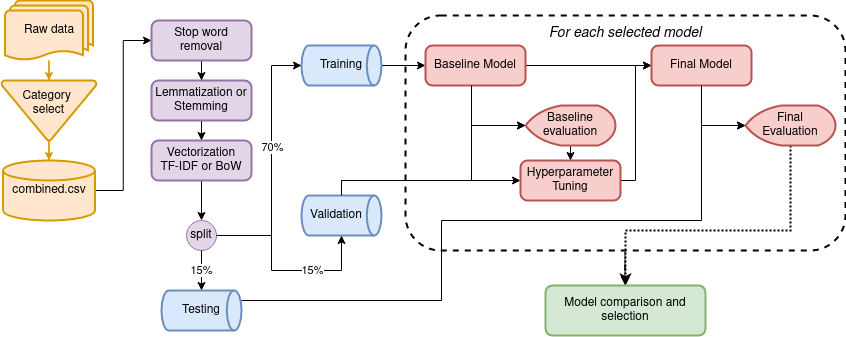

The diagram above was exported from draw.io. Its source (the exported page's mxGraphModel, read from the mxfile embedded in the PNG):
<mxGraphModel dx="1838" dy="536" grid="1" gridSize="10" guides="1" tooltips="1" connect="1" arrows="1" fold="1" page="1" pageScale="1" pageWidth="850" pageHeight="1100" math="0" shadow="0">
  <root>
    <mxCell id="0" />
    <mxCell id="1" parent="0" />
    <mxCell id="_8kvxewkthfLhUGURcV3-56" value="" style="edgeStyle=orthogonalEdgeStyle;rounded=0;orthogonalLoop=1;jettySize=auto;html=1;" parent="1" source="_8kvxewkthfLhUGURcV3-54" target="_8kvxewkthfLhUGURcV3-55" edge="1">
      <mxGeometry relative="1" as="geometry" />
    </mxCell>
    <mxCell id="_8kvxewkthfLhUGURcV3-54" value="&lt;div align=&quot;center&quot; style=&quot;font-size: 14px;&quot;&gt;&lt;i&gt;For each selected model&lt;br&gt;&lt;/i&gt;&lt;/div&gt;&lt;div align=&quot;center&quot; style=&quot;font-size: 14px;&quot;&gt;&lt;br&gt;&lt;/div&gt;&lt;div align=&quot;center&quot; style=&quot;font-size: 14px;&quot;&gt;&lt;br&gt;&lt;/div&gt;&lt;div align=&quot;center&quot; style=&quot;font-size: 14px;&quot;&gt;&lt;br&gt;&lt;/div&gt;&lt;div align=&quot;center&quot; style=&quot;font-size: 14px;&quot;&gt;&lt;br&gt;&lt;/div&gt;&lt;div align=&quot;center&quot; style=&quot;font-size: 14px;&quot;&gt;&lt;br&gt;&lt;/div&gt;&lt;div align=&quot;center&quot; style=&quot;font-size: 14px;&quot;&gt;&lt;br&gt;&lt;/div&gt;&lt;div align=&quot;center&quot; style=&quot;font-size: 14px;&quot;&gt;&lt;br&gt;&lt;/div&gt;&lt;div align=&quot;center&quot; style=&quot;font-size: 14px;&quot;&gt;&lt;br&gt;&lt;/div&gt;&lt;div align=&quot;center&quot; style=&quot;font-size: 14px;&quot;&gt;&lt;br&gt;&lt;/div&gt;&lt;div align=&quot;center&quot; style=&quot;font-size: 14px;&quot;&gt;&lt;br&gt;&lt;/div&gt;&lt;div align=&quot;center&quot; style=&quot;font-size: 14px;&quot;&gt;&lt;br&gt;&lt;/div&gt;&lt;div align=&quot;center&quot; style=&quot;font-size: 14px;&quot;&gt;&lt;br&gt;&lt;/div&gt;" style="rounded=1;whiteSpace=wrap;html=1;dashed=1;align=center;strokeWidth=2;perimeterSpacing=0;" parent="1" vertex="1">
      <mxGeometry x="404" y="115" width="440" height="235" as="geometry" />
    </mxCell>
    <mxCell id="_8kvxewkthfLhUGURcV3-10" value="Raw data" style="strokeWidth=2;html=1;shape=mxgraph.flowchart.multi-document;whiteSpace=wrap;fillColor=#ffe6cc;strokeColor=#d79b00;" parent="1" vertex="1">
      <mxGeometry x="3.5" y="100" width="88" height="60" as="geometry" />
    </mxCell>
    <mxCell id="_8kvxewkthfLhUGURcV3-11" value="&lt;div&gt;Category&amp;nbsp;&lt;/div&gt;&lt;div&gt;select&lt;/div&gt;&lt;div&gt;&lt;br&gt;&lt;/div&gt;" style="strokeWidth=2;html=1;shape=mxgraph.flowchart.merge_or_storage;whiteSpace=wrap;fillColor=#ffe6cc;strokeColor=#d79b00;" parent="1" vertex="1">
      <mxGeometry y="180" width="95" height="60" as="geometry" />
    </mxCell>
    <mxCell id="_8kvxewkthfLhUGURcV3-24" style="edgeStyle=orthogonalEdgeStyle;rounded=0;orthogonalLoop=1;jettySize=auto;html=1;entryX=0;entryY=0.5;entryDx=0;entryDy=0;" parent="1" source="_8kvxewkthfLhUGURcV3-12" target="_8kvxewkthfLhUGURcV3-17" edge="1">
      <mxGeometry relative="1" as="geometry" />
    </mxCell>
    <mxCell id="_8kvxewkthfLhUGURcV3-12" value="combined.csv" style="strokeWidth=2;html=1;shape=mxgraph.flowchart.database;whiteSpace=wrap;fillColor=#ffe6cc;strokeColor=#d79b00;" parent="1" vertex="1">
      <mxGeometry x="1.5" y="260" width="92" height="60" as="geometry" />
    </mxCell>
    <mxCell id="_8kvxewkthfLhUGURcV3-14" style="edgeStyle=orthogonalEdgeStyle;rounded=0;orthogonalLoop=1;jettySize=auto;html=1;entryX=0.5;entryY=0;entryDx=0;entryDy=0;entryPerimeter=0;fillColor=#ffe6cc;strokeColor=#d79b00;" parent="1" source="_8kvxewkthfLhUGURcV3-10" target="_8kvxewkthfLhUGURcV3-11" edge="1">
      <mxGeometry relative="1" as="geometry" />
    </mxCell>
    <mxCell id="_8kvxewkthfLhUGURcV3-15" style="edgeStyle=orthogonalEdgeStyle;rounded=0;orthogonalLoop=1;jettySize=auto;html=1;entryX=0.5;entryY=0;entryDx=0;entryDy=0;entryPerimeter=0;fillColor=#ffe6cc;strokeColor=#d79b00;" parent="1" source="_8kvxewkthfLhUGURcV3-11" target="_8kvxewkthfLhUGURcV3-12" edge="1">
      <mxGeometry relative="1" as="geometry" />
    </mxCell>
    <mxCell id="_8kvxewkthfLhUGURcV3-22" style="edgeStyle=orthogonalEdgeStyle;rounded=0;orthogonalLoop=1;jettySize=auto;html=1;" parent="1" source="_8kvxewkthfLhUGURcV3-17" target="_8kvxewkthfLhUGURcV3-18" edge="1">
      <mxGeometry relative="1" as="geometry" />
    </mxCell>
    <mxCell id="_8kvxewkthfLhUGURcV3-17" value="&lt;div&gt;Stop word removal&lt;/div&gt;" style="rounded=1;whiteSpace=wrap;html=1;absoluteArcSize=1;arcSize=14;strokeWidth=2;fillColor=#e1d5e7;strokeColor=#9673a6;" parent="1" vertex="1">
      <mxGeometry x="150" y="120" width="100" height="40" as="geometry" />
    </mxCell>
    <mxCell id="_8kvxewkthfLhUGURcV3-23" style="edgeStyle=orthogonalEdgeStyle;rounded=0;orthogonalLoop=1;jettySize=auto;html=1;strokeWidth=1;" parent="1" source="_8kvxewkthfLhUGURcV3-18" target="_8kvxewkthfLhUGURcV3-19" edge="1">
      <mxGeometry relative="1" as="geometry" />
    </mxCell>
    <mxCell id="_8kvxewkthfLhUGURcV3-18" value="&lt;div&gt;Lemmatization or&lt;br&gt;&lt;/div&gt;&lt;div&gt;Stemming&lt;br&gt;&lt;/div&gt;" style="rounded=1;whiteSpace=wrap;html=1;absoluteArcSize=1;arcSize=14;strokeWidth=2;fillColor=#e1d5e7;strokeColor=#9673a6;" parent="1" vertex="1">
      <mxGeometry x="150" y="180" width="100" height="40" as="geometry" />
    </mxCell>
    <mxCell id="_8kvxewkthfLhUGURcV3-29" style="edgeStyle=orthogonalEdgeStyle;rounded=0;orthogonalLoop=1;jettySize=auto;html=1;entryX=0.5;entryY=0;entryDx=0;entryDy=0;" parent="1" source="_8kvxewkthfLhUGURcV3-19" target="_8kvxewkthfLhUGURcV3-28" edge="1">
      <mxGeometry relative="1" as="geometry" />
    </mxCell>
    <mxCell id="_8kvxewkthfLhUGURcV3-19" value="&lt;div&gt;Vectorization&lt;/div&gt;TF-IDF or BoW" style="rounded=1;whiteSpace=wrap;html=1;absoluteArcSize=1;arcSize=14;strokeWidth=2;fillColor=#e1d5e7;strokeColor=#9673a6;" parent="1" vertex="1">
      <mxGeometry x="150" y="240" width="100" height="40" as="geometry" />
    </mxCell>
    <mxCell id="_8kvxewkthfLhUGURcV3-39" value="" style="edgeStyle=orthogonalEdgeStyle;rounded=0;orthogonalLoop=1;jettySize=auto;html=1;" parent="1" source="_8kvxewkthfLhUGURcV3-25" target="_8kvxewkthfLhUGURcV3-38" edge="1">
      <mxGeometry relative="1" as="geometry" />
    </mxCell>
    <mxCell id="_8kvxewkthfLhUGURcV3-25" value="Training" style="strokeWidth=2;html=1;shape=mxgraph.flowchart.direct_data;whiteSpace=wrap;fillColor=#dae8fc;strokeColor=#6c8ebf;" parent="1" vertex="1">
      <mxGeometry x="300" y="145" width="80" height="40" as="geometry" />
    </mxCell>
    <mxCell id="_8kvxewkthfLhUGURcV3-44" style="edgeStyle=orthogonalEdgeStyle;rounded=0;orthogonalLoop=1;jettySize=auto;html=1;" parent="1" source="_8kvxewkthfLhUGURcV3-26" target="_8kvxewkthfLhUGURcV3-43" edge="1">
      <mxGeometry relative="1" as="geometry">
        <Array as="points">
          <mxPoint x="340" y="280" />
        </Array>
      </mxGeometry>
    </mxCell>
    <mxCell id="_8kvxewkthfLhUGURcV3-26" value="&lt;div&gt;Validation&amp;nbsp;&amp;nbsp;&amp;nbsp; &lt;br&gt;&lt;/div&gt;" style="strokeWidth=2;html=1;shape=mxgraph.flowchart.direct_data;whiteSpace=wrap;fillColor=#dae8fc;strokeColor=#6c8ebf;" parent="1" vertex="1">
      <mxGeometry x="300" y="295" width="80" height="40" as="geometry" />
    </mxCell>
    <mxCell id="_8kvxewkthfLhUGURcV3-27" value="Testing" style="strokeWidth=2;html=1;shape=mxgraph.flowchart.direct_data;whiteSpace=wrap;fillColor=#dae8fc;strokeColor=#6c8ebf;" parent="1" vertex="1">
      <mxGeometry x="160" y="390" width="80" height="40" as="geometry" />
    </mxCell>
    <mxCell id="_8kvxewkthfLhUGURcV3-31" style="edgeStyle=orthogonalEdgeStyle;rounded=0;orthogonalLoop=1;jettySize=auto;html=1;entryX=0.5;entryY=1;entryDx=0;entryDy=0;entryPerimeter=0;" parent="1" source="_8kvxewkthfLhUGURcV3-28" target="_8kvxewkthfLhUGURcV3-26" edge="1">
      <mxGeometry relative="1" as="geometry">
        <Array as="points">
          <mxPoint x="270" y="335" />
          <mxPoint x="270" y="370" />
          <mxPoint x="340" y="370" />
        </Array>
      </mxGeometry>
    </mxCell>
    <mxCell id="_8kvxewkthfLhUGURcV3-34" value="15%" style="edgeLabel;html=1;align=center;verticalAlign=middle;resizable=0;points=[];" parent="_8kvxewkthfLhUGURcV3-31" connectable="0" vertex="1">
      <mxGeometry x="0.1321" y="2" relative="1" as="geometry">
        <mxPoint x="20" y="2" as="offset" />
      </mxGeometry>
    </mxCell>
    <mxCell id="_8kvxewkthfLhUGURcV3-28" value="split" style="ellipse;whiteSpace=wrap;html=1;aspect=fixed;fillColor=#e1d5e7;strokeColor=#9673a6;" parent="1" vertex="1">
      <mxGeometry x="185" y="320" width="30" height="30" as="geometry" />
    </mxCell>
    <mxCell id="_8kvxewkthfLhUGURcV3-30" style="edgeStyle=orthogonalEdgeStyle;rounded=0;orthogonalLoop=1;jettySize=auto;html=1;entryX=0.5;entryY=0;entryDx=0;entryDy=0;entryPerimeter=0;" parent="1" source="_8kvxewkthfLhUGURcV3-28" target="_8kvxewkthfLhUGURcV3-27" edge="1">
      <mxGeometry relative="1" as="geometry" />
    </mxCell>
    <mxCell id="_8kvxewkthfLhUGURcV3-35" value="15%" style="edgeLabel;html=1;align=center;verticalAlign=middle;resizable=0;points=[];" parent="_8kvxewkthfLhUGURcV3-30" connectable="0" vertex="1">
      <mxGeometry x="-0.56" relative="1" as="geometry">
        <mxPoint y="11" as="offset" />
      </mxGeometry>
    </mxCell>
    <mxCell id="_8kvxewkthfLhUGURcV3-32" style="edgeStyle=orthogonalEdgeStyle;rounded=0;orthogonalLoop=1;jettySize=auto;html=1;entryX=0;entryY=0.5;entryDx=0;entryDy=0;entryPerimeter=0;" parent="1" source="_8kvxewkthfLhUGURcV3-28" target="_8kvxewkthfLhUGURcV3-25" edge="1">
      <mxGeometry relative="1" as="geometry">
        <Array as="points">
          <mxPoint x="270" y="335" />
          <mxPoint x="270" y="165" />
        </Array>
      </mxGeometry>
    </mxCell>
    <mxCell id="_8kvxewkthfLhUGURcV3-33" value="&lt;div&gt;70%&lt;/div&gt;" style="edgeLabel;html=1;align=center;verticalAlign=middle;resizable=0;points=[];" parent="_8kvxewkthfLhUGURcV3-32" connectable="0" vertex="1">
      <mxGeometry x="0.1245" y="-1" relative="1" as="geometry">
        <mxPoint as="offset" />
      </mxGeometry>
    </mxCell>
    <mxCell id="_8kvxewkthfLhUGURcV3-47" style="edgeStyle=orthogonalEdgeStyle;rounded=0;orthogonalLoop=1;jettySize=auto;html=1;entryX=0;entryY=0.5;entryDx=0;entryDy=0;" parent="1" source="_8kvxewkthfLhUGURcV3-38" target="_8kvxewkthfLhUGURcV3-45" edge="1">
      <mxGeometry relative="1" as="geometry" />
    </mxCell>
    <mxCell id="_8kvxewkthfLhUGURcV3-38" value="Baseline Model" style="rounded=1;whiteSpace=wrap;html=1;absoluteArcSize=1;arcSize=14;strokeWidth=2;fillColor=#f8cecc;strokeColor=#b85450;" parent="1" vertex="1">
      <mxGeometry x="424" y="145" width="100" height="40" as="geometry" />
    </mxCell>
    <mxCell id="_8kvxewkthfLhUGURcV3-51" style="edgeStyle=orthogonalEdgeStyle;rounded=0;orthogonalLoop=1;jettySize=auto;html=1;entryX=0.5;entryY=0;entryDx=0;entryDy=0;dashed=1;" parent="1" source="_8kvxewkthfLhUGURcV3-40" target="_8kvxewkthfLhUGURcV3-43" edge="1">
      <mxGeometry relative="1" as="geometry" />
    </mxCell>
    <mxCell id="_8kvxewkthfLhUGURcV3-40" value="Baseline evaluation" style="strokeWidth=2;html=1;shape=mxgraph.flowchart.display;whiteSpace=wrap;fillColor=#f8cecc;strokeColor=#b85450;" parent="1" vertex="1">
      <mxGeometry x="524" y="205" width="90" height="40" as="geometry" />
    </mxCell>
    <mxCell id="_8kvxewkthfLhUGURcV3-41" style="edgeStyle=orthogonalEdgeStyle;rounded=0;orthogonalLoop=1;jettySize=auto;html=1;entryX=0;entryY=0.5;entryDx=0;entryDy=0;entryPerimeter=0;" parent="1" source="_8kvxewkthfLhUGURcV3-38" target="_8kvxewkthfLhUGURcV3-40" edge="1">
      <mxGeometry relative="1" as="geometry">
        <Array as="points">
          <mxPoint x="470" y="225" />
        </Array>
      </mxGeometry>
    </mxCell>
    <mxCell id="_8kvxewkthfLhUGURcV3-42" style="edgeStyle=orthogonalEdgeStyle;rounded=0;orthogonalLoop=1;jettySize=auto;html=1;entryX=0;entryY=0.5;entryDx=0;entryDy=0;entryPerimeter=0;" parent="1" source="_8kvxewkthfLhUGURcV3-26" target="_8kvxewkthfLhUGURcV3-40" edge="1">
      <mxGeometry relative="1" as="geometry">
        <Array as="points">
          <mxPoint x="340" y="280" />
          <mxPoint x="470" y="280" />
          <mxPoint x="470" y="225" />
        </Array>
      </mxGeometry>
    </mxCell>
    <mxCell id="_8kvxewkthfLhUGURcV3-46" style="edgeStyle=orthogonalEdgeStyle;rounded=0;orthogonalLoop=1;jettySize=auto;html=1;entryX=0;entryY=0.5;entryDx=0;entryDy=0;" parent="1" source="_8kvxewkthfLhUGURcV3-43" target="_8kvxewkthfLhUGURcV3-45" edge="1">
      <mxGeometry relative="1" as="geometry">
        <Array as="points">
          <mxPoint x="634" y="280" />
          <mxPoint x="634" y="165" />
        </Array>
      </mxGeometry>
    </mxCell>
    <mxCell id="_8kvxewkthfLhUGURcV3-43" value="&lt;div&gt;Hyperparameter&lt;/div&gt;&lt;div&gt;Tuning&lt;br&gt;&lt;/div&gt;" style="rounded=1;whiteSpace=wrap;html=1;absoluteArcSize=1;arcSize=14;strokeWidth=2;fillColor=#f8cecc;strokeColor=#b85450;" parent="1" vertex="1">
      <mxGeometry x="519" y="260" width="100" height="40" as="geometry" />
    </mxCell>
    <mxCell id="_8kvxewkthfLhUGURcV3-45" value="Final Model" style="rounded=1;whiteSpace=wrap;html=1;absoluteArcSize=1;arcSize=14;strokeWidth=2;fillColor=#f8cecc;strokeColor=#b85450;" parent="1" vertex="1">
      <mxGeometry x="650" y="145" width="100" height="40" as="geometry" />
    </mxCell>
    <mxCell id="_8kvxewkthfLhUGURcV3-58" style="edgeStyle=orthogonalEdgeStyle;rounded=0;orthogonalLoop=1;jettySize=auto;html=1;entryX=0.5;entryY=0;entryDx=0;entryDy=0;dashed=1;strokeWidth=2;dashPattern=1 1;" parent="1" source="_8kvxewkthfLhUGURcV3-48" target="_8kvxewkthfLhUGURcV3-55" edge="1">
      <mxGeometry relative="1" as="geometry">
        <Array as="points">
          <mxPoint x="789" y="330" />
          <mxPoint x="624" y="330" />
        </Array>
      </mxGeometry>
    </mxCell>
    <mxCell id="_8kvxewkthfLhUGURcV3-48" value="&lt;div&gt;Final&lt;/div&gt;&lt;div&gt;Evaluation&lt;br&gt;&lt;/div&gt;" style="strokeWidth=2;html=1;shape=mxgraph.flowchart.display;whiteSpace=wrap;fillColor=#f8cecc;strokeColor=#b85450;" parent="1" vertex="1">
      <mxGeometry x="744" y="205" width="90" height="40" as="geometry" />
    </mxCell>
    <mxCell id="_8kvxewkthfLhUGURcV3-49" style="edgeStyle=orthogonalEdgeStyle;rounded=0;orthogonalLoop=1;jettySize=auto;html=1;entryX=0;entryY=0.5;entryDx=0;entryDy=0;entryPerimeter=0;" parent="1" source="_8kvxewkthfLhUGURcV3-45" target="_8kvxewkthfLhUGURcV3-48" edge="1">
      <mxGeometry relative="1" as="geometry" />
    </mxCell>
    <mxCell id="_8kvxewkthfLhUGURcV3-50" style="edgeStyle=orthogonalEdgeStyle;rounded=0;orthogonalLoop=1;jettySize=auto;html=1;entryX=0;entryY=0.5;entryDx=0;entryDy=0;entryPerimeter=0;" parent="1" source="_8kvxewkthfLhUGURcV3-27" target="_8kvxewkthfLhUGURcV3-48" edge="1">
      <mxGeometry relative="1" as="geometry">
        <Array as="points">
          <mxPoint x="440" y="400" />
          <mxPoint x="440" y="320" />
          <mxPoint x="700" y="320" />
          <mxPoint x="700" y="225" />
        </Array>
      </mxGeometry>
    </mxCell>
    <mxCell id="_8kvxewkthfLhUGURcV3-55" value="Model comparison and selection" style="rounded=1;whiteSpace=wrap;html=1;absoluteArcSize=1;arcSize=14;strokeWidth=2;fillColor=#d5e8d4;strokeColor=#82b366;" parent="1" vertex="1">
      <mxGeometry x="544" y="385" width="160" height="50" as="geometry" />
    </mxCell>
  </root>
</mxGraphModel>